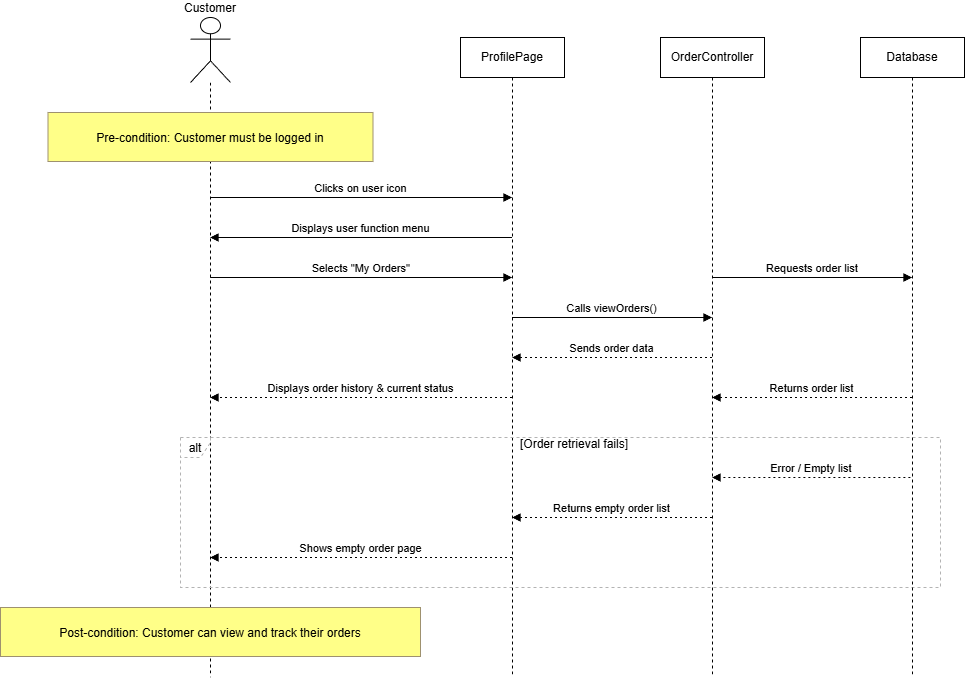

The diagram above was exported from draw.io. Its source (the exported page's mxGraphModel, read from the mxfile embedded in the PNG):
<mxGraphModel dx="1213" dy="764" grid="1" gridSize="10" guides="1" tooltips="1" connect="1" arrows="1" fold="1" page="1" pageScale="1" pageWidth="1169" pageHeight="827" background="#ffffff" math="0" shadow="0">
  <root>
    <mxCell id="0" />
    <mxCell id="1" parent="0" />
    <mxCell id="Ra2MootfcBSdUbDtsStW-18" parent="1" style="shape=umlLifeline;perimeter=lifelinePerimeter;whiteSpace=wrap;container=1;dropTarget=0;collapsible=0;recursiveResize=0;outlineConnect=0;portConstraint=eastwest;newEdgeStyle={&quot;edgeStyle&quot;:&quot;elbowEdgeStyle&quot;,&quot;elbow&quot;:&quot;vertical&quot;,&quot;curved&quot;:0,&quot;rounded&quot;:0};participant=umlActor;verticalAlign=bottom;labelPosition=center;verticalLabelPosition=top;align=center;size=65;" value="Customer" vertex="1">
      <mxGeometry height="660" width="40" x="200" y="20" as="geometry" />
    </mxCell>
    <mxCell id="Ra2MootfcBSdUbDtsStW-19" parent="1" style="shape=umlLifeline;perimeter=lifelinePerimeter;whiteSpace=wrap;container=1;dropTarget=0;collapsible=0;recursiveResize=0;outlineConnect=0;portConstraint=eastwest;newEdgeStyle={&quot;edgeStyle&quot;:&quot;elbowEdgeStyle&quot;,&quot;elbow&quot;:&quot;vertical&quot;,&quot;curved&quot;:0,&quot;rounded&quot;:0};size=40;" value="ProfilePage" vertex="1">
      <mxGeometry height="640" width="104" x="470" y="40" as="geometry" />
    </mxCell>
    <mxCell id="Ra2MootfcBSdUbDtsStW-22" parent="1" style="shape=umlFrame;dashed=1;pointerEvents=0;dropTarget=0;strokeColor=#B3B3B3;height=20;width=30" value="alt" vertex="1">
      <mxGeometry height="150" width="760" x="190" y="440" as="geometry" />
    </mxCell>
    <mxCell id="Ra2MootfcBSdUbDtsStW-23" parent="Ra2MootfcBSdUbDtsStW-22" style="text;strokeColor=none;fillColor=none;align=center;verticalAlign=middle;whiteSpace=wrap;" value="[Order retrieval fails]" vertex="1">
      <mxGeometry height="14.85148514851485" width="731.571072319202" x="28.428927680798004" as="geometry" />
    </mxCell>
    <mxCell id="Ra2MootfcBSdUbDtsStW-24" edge="1" parent="1" style="verticalAlign=bottom;edgeStyle=elbowEdgeStyle;elbow=vertical;curved=0;rounded=0;endArrow=block;" target="Ra2MootfcBSdUbDtsStW-19" value="Clicks on user icon">
      <mxGeometry relative="1" as="geometry">
        <Array as="points">
          <mxPoint x="409" y="200" />
        </Array>
        <mxPoint x="219.4473684210525" y="200" as="sourcePoint" />
        <mxPoint x="520" y="200" as="targetPoint" />
      </mxGeometry>
    </mxCell>
    <mxCell id="Ra2MootfcBSdUbDtsStW-25" edge="1" parent="1" source="Ra2MootfcBSdUbDtsStW-19" style="verticalAlign=bottom;edgeStyle=elbowEdgeStyle;elbow=vertical;curved=0;rounded=0;endArrow=block;" target="Ra2MootfcBSdUbDtsStW-18" value="Displays user function menu">
      <mxGeometry relative="1" as="geometry">
        <Array as="points">
          <mxPoint x="412" y="240" />
        </Array>
        <mxPoint x="520" y="240" as="sourcePoint" />
        <mxPoint x="219.81034482758605" y="240" as="targetPoint" />
      </mxGeometry>
    </mxCell>
    <mxCell id="Ra2MootfcBSdUbDtsStW-26" edge="1" parent="1" style="verticalAlign=bottom;edgeStyle=elbowEdgeStyle;elbow=vertical;curved=0;rounded=0;endArrow=block;" target="Ra2MootfcBSdUbDtsStW-19" value="Selects &quot;My Orders&quot;">
      <mxGeometry relative="1" as="geometry">
        <Array as="points">
          <mxPoint x="409" y="280" />
        </Array>
        <mxPoint x="219.81034482758605" y="279.9999999999999" as="sourcePoint" />
        <mxPoint x="520" y="280" as="targetPoint" />
      </mxGeometry>
    </mxCell>
    <mxCell id="Ra2MootfcBSdUbDtsStW-27" edge="1" parent="1" source="Ra2MootfcBSdUbDtsStW-19" style="verticalAlign=bottom;edgeStyle=elbowEdgeStyle;elbow=vertical;curved=0;rounded=0;endArrow=block;" target="Ra2MootfcBSdUbDtsStW-39" value="Calls viewOrders()">
      <mxGeometry relative="1" as="geometry">
        <Array as="points">
          <mxPoint x="620" y="320" />
        </Array>
        <mxPoint x="570.7" y="320" as="sourcePoint" />
        <mxPoint x="710" y="320" as="targetPoint" />
      </mxGeometry>
    </mxCell>
    <mxCell id="Ra2MootfcBSdUbDtsStW-28" edge="1" parent="1" style="verticalAlign=bottom;edgeStyle=elbowEdgeStyle;elbow=vertical;curved=0;rounded=0;endArrow=block;" target="Ra2MootfcBSdUbDtsStW-48" value="Requests order list">
      <mxGeometry relative="1" as="geometry">
        <Array as="points">
          <mxPoint x="919" y="280" />
        </Array>
        <mxPoint x="721.875" y="280.0000000000001" as="sourcePoint" />
        <mxPoint x="1009.5" y="280" as="targetPoint" />
      </mxGeometry>
    </mxCell>
    <mxCell id="Ra2MootfcBSdUbDtsStW-29" edge="1" parent="1" source="Ra2MootfcBSdUbDtsStW-48" style="verticalAlign=bottom;edgeStyle=elbowEdgeStyle;elbow=vertical;curved=0;rounded=0;dashed=1;dashPattern=2 3;endArrow=block;" target="Ra2MootfcBSdUbDtsStW-39" value="Returns order list">
      <mxGeometry relative="1" as="geometry">
        <Array as="points">
          <mxPoint x="830" y="400" />
        </Array>
        <mxPoint x="1009.5" y="400" as="sourcePoint" />
        <mxPoint x="809.6304347826087" y="456" as="targetPoint" />
      </mxGeometry>
    </mxCell>
    <mxCell id="Ra2MootfcBSdUbDtsStW-30" edge="1" parent="1" source="Ra2MootfcBSdUbDtsStW-39" style="verticalAlign=bottom;edgeStyle=elbowEdgeStyle;elbow=vertical;curved=0;rounded=0;dashed=1;dashPattern=2 3;endArrow=block;" target="Ra2MootfcBSdUbDtsStW-19" value="Sends order data">
      <mxGeometry relative="1" as="geometry">
        <Array as="points">
          <mxPoint x="620" y="360" />
        </Array>
        <mxPoint x="809.5000000000002" y="508" as="sourcePoint" />
      </mxGeometry>
    </mxCell>
    <mxCell id="Ra2MootfcBSdUbDtsStW-31" edge="1" parent="1" source="Ra2MootfcBSdUbDtsStW-19" style="verticalAlign=bottom;edgeStyle=elbowEdgeStyle;elbow=vertical;curved=0;rounded=0;dashed=1;dashPattern=2 3;endArrow=block;" target="Ra2MootfcBSdUbDtsStW-18" value="Displays order history &amp; current status">
      <mxGeometry relative="1" as="geometry">
        <Array as="points">
          <mxPoint x="440" y="400" />
        </Array>
      </mxGeometry>
    </mxCell>
    <mxCell id="Ra2MootfcBSdUbDtsStW-32" edge="1" parent="1" style="verticalAlign=bottom;edgeStyle=elbowEdgeStyle;elbow=vertical;curved=0;rounded=0;dashed=1;dashPattern=2 3;endArrow=block;" target="Ra2MootfcBSdUbDtsStW-39" value="Error / Empty list">
      <mxGeometry relative="1" as="geometry">
        <Array as="points">
          <mxPoint x="832.37" y="480" />
        </Array>
        <mxPoint x="919.87" y="480" as="sourcePoint" />
        <mxPoint x="800" y="480" as="targetPoint" />
      </mxGeometry>
    </mxCell>
    <mxCell id="Ra2MootfcBSdUbDtsStW-33" edge="1" parent="1" source="Ra2MootfcBSdUbDtsStW-39" style="verticalAlign=bottom;edgeStyle=elbowEdgeStyle;elbow=vertical;curved=0;rounded=0;dashed=1;dashPattern=2 3;endArrow=block;" value="Returns empty order list">
      <mxGeometry relative="1" as="geometry">
        <Array as="points">
          <mxPoint x="702" y="520" />
        </Array>
        <mxPoint x="809.5000000000002" y="520" as="sourcePoint" />
        <mxPoint x="521.547619047619" y="520" as="targetPoint" />
      </mxGeometry>
    </mxCell>
    <mxCell id="Ra2MootfcBSdUbDtsStW-34" edge="1" parent="1" source="Ra2MootfcBSdUbDtsStW-19" style="verticalAlign=bottom;edgeStyle=elbowEdgeStyle;elbow=vertical;curved=0;rounded=0;dashed=1;dashPattern=2 3;endArrow=block;" target="Ra2MootfcBSdUbDtsStW-18" value="Shows empty order page">
      <mxGeometry relative="1" as="geometry">
        <Array as="points">
          <mxPoint x="430" y="560" />
        </Array>
      </mxGeometry>
    </mxCell>
    <mxCell id="Ra2MootfcBSdUbDtsStW-35" parent="1" style="fillColor=#ffff88;strokeColor=#9E916F;" value="Pre-condition: Customer must be logged in" vertex="1">
      <mxGeometry height="49" width="325" x="57.5" y="115" as="geometry" />
    </mxCell>
    <mxCell id="Ra2MootfcBSdUbDtsStW-36" parent="1" style="fillColor=#ffff88;strokeColor=#9E916F;" value="Post-condition: Customer can view and track their orders" vertex="1">
      <mxGeometry height="49" width="420" x="10" y="610" as="geometry" />
    </mxCell>
    <mxCell id="Ra2MootfcBSdUbDtsStW-39" parent="1" style="shape=umlLifeline;perimeter=lifelinePerimeter;whiteSpace=wrap;container=1;dropTarget=0;collapsible=0;recursiveResize=0;outlineConnect=0;portConstraint=eastwest;newEdgeStyle={&quot;edgeStyle&quot;:&quot;elbowEdgeStyle&quot;,&quot;elbow&quot;:&quot;vertical&quot;,&quot;curved&quot;:0,&quot;rounded&quot;:0};size=40;" value="OrderController" vertex="1">
      <mxGeometry height="640" width="104" x="670" y="40" as="geometry" />
    </mxCell>
    <mxCell id="Ra2MootfcBSdUbDtsStW-48" parent="1" style="shape=umlLifeline;perimeter=lifelinePerimeter;whiteSpace=wrap;container=1;dropTarget=0;collapsible=0;recursiveResize=0;outlineConnect=0;portConstraint=eastwest;newEdgeStyle={&quot;edgeStyle&quot;:&quot;elbowEdgeStyle&quot;,&quot;elbow&quot;:&quot;vertical&quot;,&quot;curved&quot;:0,&quot;rounded&quot;:0};size=40;" value="Database" vertex="1">
      <mxGeometry height="640" width="104" x="870" y="40" as="geometry" />
    </mxCell>
  </root>
</mxGraphModel>